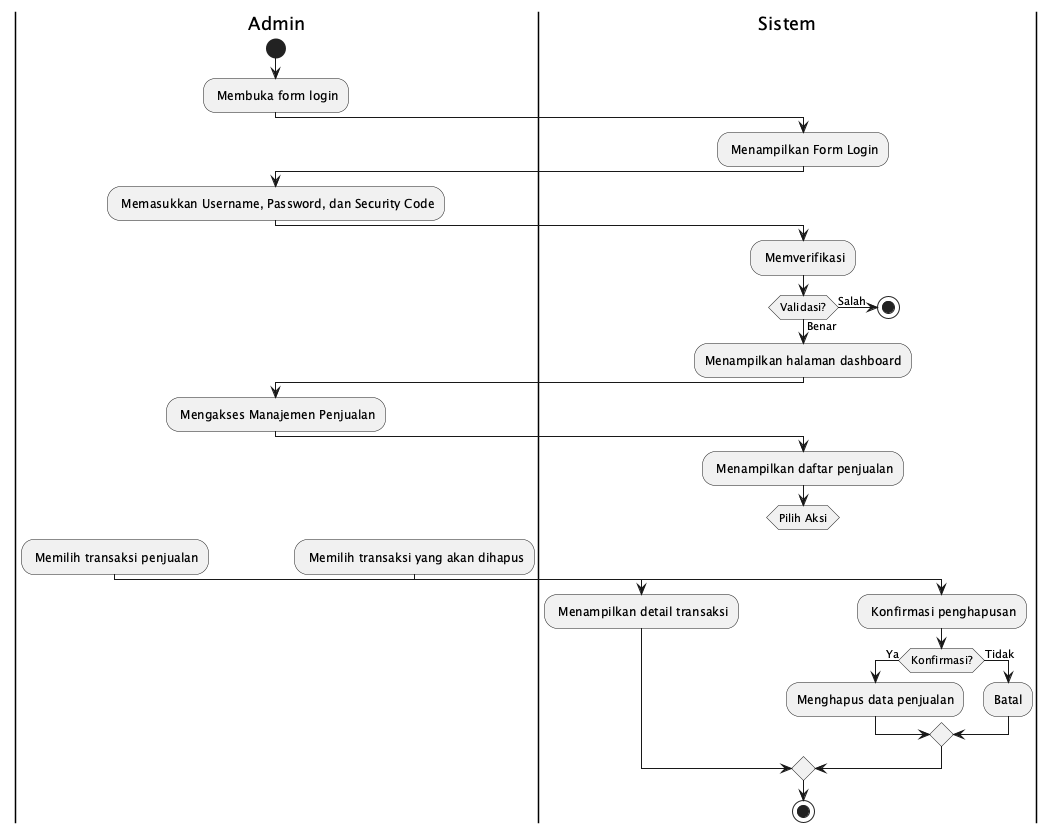

The diagram above was rendered by PlantUML. Its source (embedded in the PNG):
@startuml
|Admin|
start
: Membuka form login;
|Sistem|
: Menampilkan Form Login;
|Admin|
: Memasukkan Username, Password, dan Security Code;
|Sistem|
: Memverifikasi;

if (Validasi?) then (Salah)
    stop
else (Benar)
    :Menampilkan halaman dashboard;
endif

|Admin|
: Mengakses Manajemen Penjualan;
|Sistem|
: Menampilkan daftar penjualan;

switch (Pilih Aksi)
case (Lihat Detail Penjualan)
    |Admin|
    : Memilih transaksi penjualan;
    |Sistem|
    : Menampilkan detail transaksi;
case (Hapus Penjualan)
    |Admin|
    : Memilih transaksi yang akan dihapus;
    |Sistem|
    : Konfirmasi penghapusan;
    if (Konfirmasi?) then (Ya)
        :Menghapus data penjualan;
    else (Tidak)
        :Batal;
    endif
endswitch


stop
@enduml